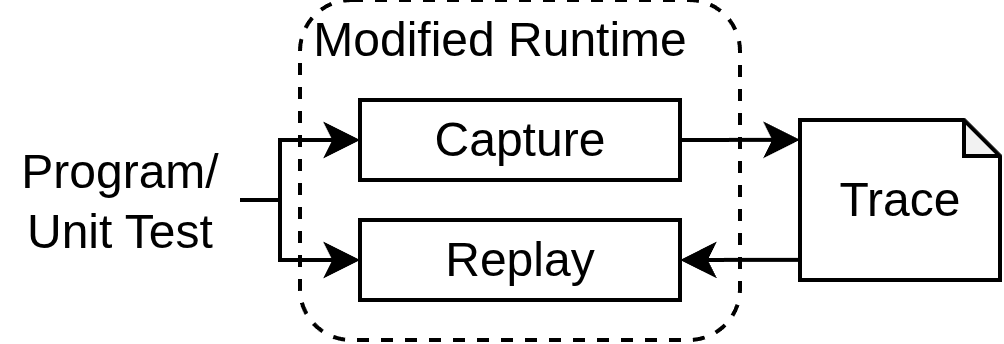

The diagram above was exported from draw.io. Its source (the exported page's mxGraphModel, read from the mxfile embedded in the PNG):
<mxGraphModel dx="682" dy="276" grid="1" gridSize="10" guides="1" tooltips="1" connect="1" arrows="1" fold="1" page="1" pageScale="1" pageWidth="827" pageHeight="1169" math="0" shadow="0">
  <root>
    <mxCell id="0" />
    <mxCell id="1" parent="0" />
    <mxCell id="2" parent="1" style="rounded=1;whiteSpace=wrap;html=1;dashed=1;" value="" vertex="1">
      <mxGeometry height="85" width="110" x="155" y="135" as="geometry" />
    </mxCell>
    <mxCell id="3" parent="1" style="rounded=0;whiteSpace=wrap;html=1;" value="Capture" vertex="1">
      <mxGeometry height="20" width="80" x="170" y="160" as="geometry" />
    </mxCell>
    <mxCell id="4" parent="1" style="rounded=0;whiteSpace=wrap;html=1;" value="Replay" vertex="1">
      <mxGeometry height="20" width="80" x="170" y="190" as="geometry" />
    </mxCell>
    <mxCell id="5" parent="1" style="shape=note;whiteSpace=wrap;html=1;backgroundOutline=1;darkOpacity=0.05;size=9;" value="Trace" vertex="1">
      <mxGeometry height="40" width="50" x="280" y="165" as="geometry" />
    </mxCell>
    <mxCell id="6" parent="1" style="text;html=1;whiteSpace=wrap;strokeColor=none;fillColor=none;align=center;verticalAlign=middle;rounded=0;" value="Modified Runtime" vertex="1">
      <mxGeometry height="20" width="100" x="155" y="135" as="geometry" />
    </mxCell>
    <mxCell id="7" edge="1" parent="1" source="9" style="edgeStyle=orthogonalEdgeStyle;rounded=0;orthogonalLoop=1;jettySize=auto;html=1;exitX=1;exitY=0.5;exitDx=0;exitDy=0;entryX=0;entryY=0.5;entryDx=0;entryDy=0;" target="3">
      <mxGeometry relative="1" as="geometry">
        <Array as="points">
          <mxPoint x="150" y="185" />
          <mxPoint x="150" y="170" />
        </Array>
      </mxGeometry>
    </mxCell>
    <mxCell id="8" edge="1" parent="1" source="9" style="edgeStyle=orthogonalEdgeStyle;rounded=0;orthogonalLoop=1;jettySize=auto;html=1;exitX=1;exitY=0.5;exitDx=0;exitDy=0;entryX=0;entryY=0.5;entryDx=0;entryDy=0;" target="4">
      <mxGeometry relative="1" as="geometry">
        <Array as="points">
          <mxPoint x="150" y="185" />
          <mxPoint x="150" y="200" />
        </Array>
      </mxGeometry>
    </mxCell>
    <mxCell id="9" parent="1" style="text;html=1;whiteSpace=wrap;strokeColor=none;fillColor=none;align=center;verticalAlign=middle;rounded=0;" value="Program/&lt;div&gt;Unit Test&lt;/div&gt;" vertex="1">
      <mxGeometry height="40" width="60" x="80" y="165" as="geometry" />
    </mxCell>
    <mxCell id="10" edge="1" parent="1" source="3" style="edgeStyle=orthogonalEdgeStyle;rounded=0;orthogonalLoop=1;jettySize=auto;html=1;exitX=1;exitY=0.5;exitDx=0;exitDy=0;entryX=0;entryY=0.124;entryDx=0;entryDy=0;entryPerimeter=0;" target="5">
      <mxGeometry relative="1" as="geometry" />
    </mxCell>
    <mxCell id="11" edge="1" parent="1" source="4" style="edgeStyle=orthogonalEdgeStyle;rounded=0;orthogonalLoop=1;jettySize=auto;html=1;exitX=1;exitY=0.5;exitDx=0;exitDy=0;entryX=0;entryY=0.874;entryDx=0;entryDy=0;entryPerimeter=0;startArrow=classic;startFill=1;endArrow=none;endFill=0;" target="5">
      <mxGeometry relative="1" as="geometry" />
    </mxCell>
  </root>
</mxGraphModel>